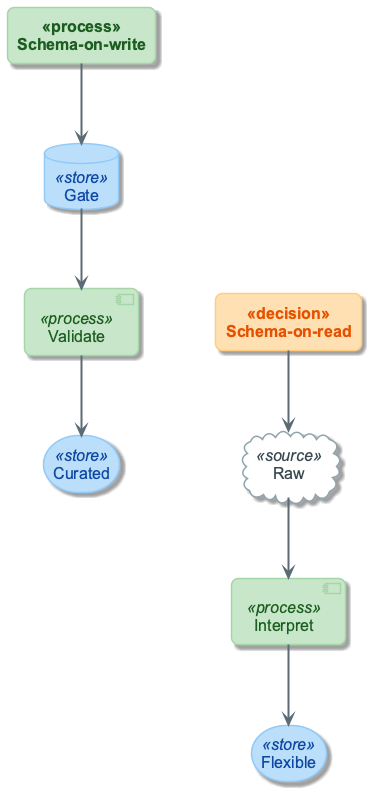

The diagram above was rendered by PlantUML. Its source (embedded in the PNG):
@startuml
!include ../_template_styles.puml
!include _week1_visual_style.puml

left to right direction
skinparam nodesep 80
skinparam ranksep 60

rectangle "Schema-on-write" as W <<process>>
database "Gate" as W1 <<store>>
component "Validate" as W2 <<process>>
storage "Curated" as W3 <<store>>

rectangle "Schema-on-read" as R <<decision>>
cloud "Raw" as R1 <<source>>
component "Interpret" as R2 <<process>>
storage "Flexible" as R3 <<store>>

W -right-> W1
W1 -right-> W2
W2 -right-> W3

R -right-> R1
R1 -right-> R2
R2 -right-> R3

W3 -[hidden]down- R1

@enduml